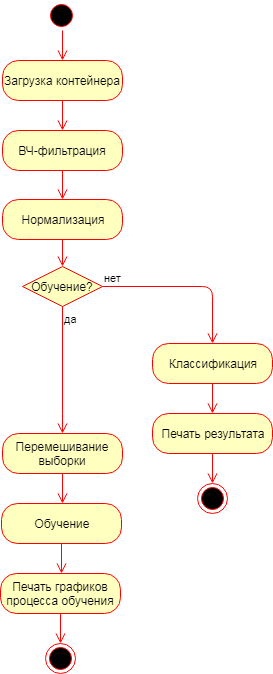

The diagram above was exported from draw.io. Its source (the exported page's mxGraphModel, read from the mxfile embedded in the PNG):
<mxGraphModel dx="800" dy="485" grid="1" gridSize="10" guides="1" tooltips="1" connect="1" arrows="1" fold="1" page="1" pageScale="1" pageWidth="827" pageHeight="1169" math="0" shadow="0">
  <root>
    <mxCell id="0" />
    <mxCell id="1" parent="0" />
    <mxCell id="r-KY3mL4XriwIS-UiQyq-1" value="" style="ellipse;html=1;shape=startState;fillColor=#000000;strokeColor=#ff0000;" vertex="1" parent="1">
      <mxGeometry x="64" y="347" width="30" height="30" as="geometry" />
    </mxCell>
    <mxCell id="r-KY3mL4XriwIS-UiQyq-2" value="" style="edgeStyle=orthogonalEdgeStyle;html=1;verticalAlign=bottom;endArrow=open;endSize=8;strokeColor=#ff0000;" edge="1" parent="1">
      <mxGeometry relative="1" as="geometry">
        <mxPoint x="80" y="407" as="targetPoint" />
        <mxPoint x="80" y="377" as="sourcePoint" />
      </mxGeometry>
    </mxCell>
    <mxCell id="r-KY3mL4XriwIS-UiQyq-3" value="Загрузка контейнера" style="rounded=1;whiteSpace=wrap;html=1;arcSize=40;fontColor=#000000;fillColor=#ffffc0;strokeColor=#ff0000;" vertex="1" parent="1">
      <mxGeometry x="20" y="407" width="120" height="40" as="geometry" />
    </mxCell>
    <mxCell id="r-KY3mL4XriwIS-UiQyq-4" value="" style="edgeStyle=orthogonalEdgeStyle;html=1;verticalAlign=bottom;endArrow=open;endSize=8;strokeColor=#ff0000;" edge="1" source="r-KY3mL4XriwIS-UiQyq-3" parent="1">
      <mxGeometry relative="1" as="geometry">
        <mxPoint x="80" y="477" as="targetPoint" />
      </mxGeometry>
    </mxCell>
    <mxCell id="r-KY3mL4XriwIS-UiQyq-16" value="Обучение?" style="rhombus;whiteSpace=wrap;html=1;fillColor=#ffffc0;strokeColor=#ff0000;" vertex="1" parent="1">
      <mxGeometry x="40" y="613" width="80" height="40" as="geometry" />
    </mxCell>
    <mxCell id="r-KY3mL4XriwIS-UiQyq-17" value="нет" style="edgeStyle=orthogonalEdgeStyle;html=1;align=left;verticalAlign=bottom;endArrow=open;endSize=8;strokeColor=#ff0000;entryX=0.5;entryY=0;entryDx=0;entryDy=0;" edge="1" source="r-KY3mL4XriwIS-UiQyq-16" parent="1" target="r-KY3mL4XriwIS-UiQyq-20">
      <mxGeometry x="-1" relative="1" as="geometry">
        <mxPoint x="200" y="690" as="targetPoint" />
        <Array as="points">
          <mxPoint x="230" y="633" />
        </Array>
      </mxGeometry>
    </mxCell>
    <mxCell id="r-KY3mL4XriwIS-UiQyq-18" value="да" style="edgeStyle=orthogonalEdgeStyle;html=1;align=left;verticalAlign=top;endArrow=open;endSize=8;strokeColor=#ff0000;" edge="1" source="r-KY3mL4XriwIS-UiQyq-16" parent="1">
      <mxGeometry x="-1" relative="1" as="geometry">
        <mxPoint x="80" y="780" as="targetPoint" />
        <Array as="points">
          <mxPoint x="80" y="770" />
        </Array>
      </mxGeometry>
    </mxCell>
    <mxCell id="r-KY3mL4XriwIS-UiQyq-22" value="" style="ellipse;html=1;shape=endState;fillColor=#000000;strokeColor=#ff0000;" vertex="1" parent="1">
      <mxGeometry x="215" y="830" width="30" height="30" as="geometry" />
    </mxCell>
    <mxCell id="r-KY3mL4XriwIS-UiQyq-44" value="" style="ellipse;html=1;shape=endState;fillColor=#000000;strokeColor=#ff0000;" vertex="1" parent="1">
      <mxGeometry x="63" y="990" width="30" height="30" as="geometry" />
    </mxCell>
    <mxCell id="r-KY3mL4XriwIS-UiQyq-7" value="ВЧ-фильтрация" style="rounded=1;whiteSpace=wrap;html=1;arcSize=40;fontColor=#000000;fillColor=#ffffc0;strokeColor=#ff0000;" vertex="1" parent="1">
      <mxGeometry x="20" y="477" width="120" height="40" as="geometry" />
    </mxCell>
    <mxCell id="r-KY3mL4XriwIS-UiQyq-8" value="" style="edgeStyle=orthogonalEdgeStyle;html=1;verticalAlign=bottom;endArrow=open;endSize=8;strokeColor=#ff0000;" edge="1" parent="1" source="r-KY3mL4XriwIS-UiQyq-7">
      <mxGeometry relative="1" as="geometry">
        <mxPoint x="80" y="546" as="targetPoint" />
      </mxGeometry>
    </mxCell>
    <mxCell id="r-KY3mL4XriwIS-UiQyq-9" value="Нормализация" style="rounded=1;whiteSpace=wrap;html=1;arcSize=40;fontColor=#000000;fillColor=#ffffc0;strokeColor=#ff0000;" vertex="1" parent="1">
      <mxGeometry x="20" y="546" width="120" height="40" as="geometry" />
    </mxCell>
    <mxCell id="r-KY3mL4XriwIS-UiQyq-10" value="" style="edgeStyle=orthogonalEdgeStyle;html=1;verticalAlign=bottom;endArrow=open;endSize=8;strokeColor=#ff0000;" edge="1" parent="1" source="r-KY3mL4XriwIS-UiQyq-9">
      <mxGeometry relative="1" as="geometry">
        <mxPoint x="80" y="613" as="targetPoint" />
      </mxGeometry>
    </mxCell>
    <mxCell id="r-KY3mL4XriwIS-UiQyq-20" value="Классификация" style="rounded=1;whiteSpace=wrap;html=1;arcSize=40;fontColor=#000000;fillColor=#ffffc0;strokeColor=#ff0000;" vertex="1" parent="1">
      <mxGeometry x="170" y="690" width="120" height="40" as="geometry" />
    </mxCell>
    <mxCell id="r-KY3mL4XriwIS-UiQyq-21" value="" style="edgeStyle=orthogonalEdgeStyle;html=1;verticalAlign=bottom;endArrow=open;endSize=8;strokeColor=#ff0000;" edge="1" parent="1" source="r-KY3mL4XriwIS-UiQyq-20">
      <mxGeometry relative="1" as="geometry">
        <mxPoint x="230" y="760" as="targetPoint" />
      </mxGeometry>
    </mxCell>
    <mxCell id="r-KY3mL4XriwIS-UiQyq-38" value="Печать результата" style="rounded=1;whiteSpace=wrap;html=1;arcSize=40;fontColor=#000000;fillColor=#ffffc0;strokeColor=#ff0000;" vertex="1" parent="1">
      <mxGeometry x="170" y="760" width="120" height="40" as="geometry" />
    </mxCell>
    <mxCell id="r-KY3mL4XriwIS-UiQyq-39" value="" style="edgeStyle=orthogonalEdgeStyle;html=1;verticalAlign=bottom;endArrow=open;endSize=8;strokeColor=#ff0000;" edge="1" parent="1" source="r-KY3mL4XriwIS-UiQyq-38">
      <mxGeometry relative="1" as="geometry">
        <mxPoint x="230" y="830" as="targetPoint" />
      </mxGeometry>
    </mxCell>
    <mxCell id="r-KY3mL4XriwIS-UiQyq-25" value="Перемешивание выборки" style="rounded=1;whiteSpace=wrap;html=1;arcSize=40;fontColor=#000000;fillColor=#ffffc0;strokeColor=#ff0000;" vertex="1" parent="1">
      <mxGeometry x="20" y="780" width="120" height="40" as="geometry" />
    </mxCell>
    <mxCell id="r-KY3mL4XriwIS-UiQyq-26" value="" style="edgeStyle=orthogonalEdgeStyle;html=1;verticalAlign=bottom;endArrow=open;endSize=8;strokeColor=#ff0000;" edge="1" parent="1" source="r-KY3mL4XriwIS-UiQyq-25">
      <mxGeometry relative="1" as="geometry">
        <mxPoint x="80" y="850" as="targetPoint" />
      </mxGeometry>
    </mxCell>
    <mxCell id="r-KY3mL4XriwIS-UiQyq-31" value="Обучение" style="rounded=1;whiteSpace=wrap;html=1;arcSize=40;fontColor=#000000;fillColor=#ffffc0;strokeColor=#ff0000;" vertex="1" parent="1">
      <mxGeometry x="19" y="850" width="120" height="40" as="geometry" />
    </mxCell>
    <mxCell id="r-KY3mL4XriwIS-UiQyq-32" value="" style="edgeStyle=orthogonalEdgeStyle;html=1;verticalAlign=bottom;endArrow=open;endSize=8;strokeColor=#ff0000;" edge="1" parent="1" source="r-KY3mL4XriwIS-UiQyq-31">
      <mxGeometry relative="1" as="geometry">
        <mxPoint x="79" y="920" as="targetPoint" />
      </mxGeometry>
    </mxCell>
    <mxCell id="r-KY3mL4XriwIS-UiQyq-42" value="Печать графиков процесса обучения" style="rounded=1;whiteSpace=wrap;html=1;arcSize=40;fontColor=#000000;fillColor=#ffffc0;strokeColor=#ff0000;" vertex="1" parent="1">
      <mxGeometry x="18" y="920" width="120" height="40" as="geometry" />
    </mxCell>
    <mxCell id="r-KY3mL4XriwIS-UiQyq-43" value="" style="edgeStyle=orthogonalEdgeStyle;html=1;verticalAlign=bottom;endArrow=open;endSize=8;strokeColor=#ff0000;" edge="1" parent="1" source="r-KY3mL4XriwIS-UiQyq-42">
      <mxGeometry relative="1" as="geometry">
        <mxPoint x="78" y="990" as="targetPoint" />
      </mxGeometry>
    </mxCell>
  </root>
</mxGraphModel>